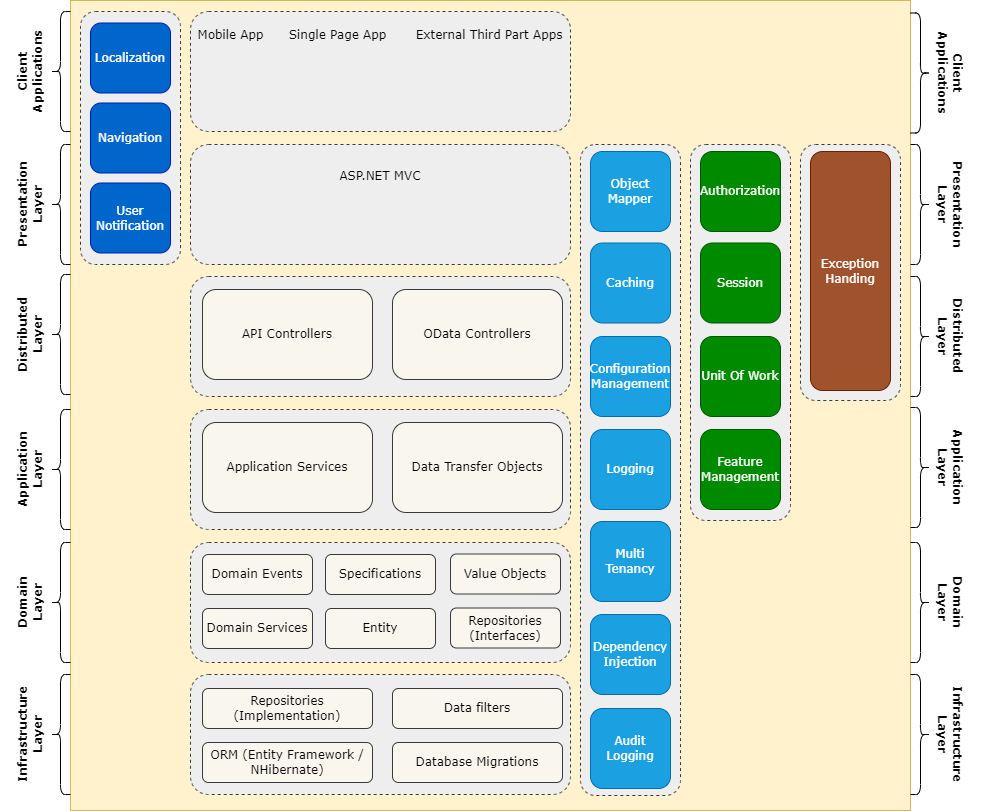

The diagram above was exported from draw.io. Its source (the exported page's mxGraphModel, read from the mxfile embedded in the PNG):
<mxGraphModel dx="1422" dy="875" grid="1" gridSize="10" guides="1" tooltips="1" connect="1" arrows="1" fold="1" page="1" pageScale="1" pageWidth="1169" pageHeight="827" math="0" shadow="0">
  <root>
    <mxCell id="0" />
    <mxCell id="1" parent="0" />
    <mxCell id="GQIuIEzlGHIzhAQjBasp-1" value="" style="rounded=0;whiteSpace=wrap;html=1;fillColor=#fff2cc;strokeColor=#d6b656;fontFamily=Verdana;fontSize=12;" vertex="1" parent="1">
      <mxGeometry x="165" y="9" width="840" height="810" as="geometry" />
    </mxCell>
    <mxCell id="GQIuIEzlGHIzhAQjBasp-2" value="" style="rounded=1;whiteSpace=wrap;html=1;dashed=1;fillColor=#eeeeee;strokeColor=#36393d;fontFamily=Verdana;fontSize=12;" vertex="1" parent="1">
      <mxGeometry x="285" y="683" width="380" height="120" as="geometry" />
    </mxCell>
    <mxCell id="GQIuIEzlGHIzhAQjBasp-3" value="Repositories (Implementation)" style="rounded=1;whiteSpace=wrap;html=1;fillColor=#f9f7ed;strokeColor=#36393d;fontFamily=Verdana;fontSize=12;" vertex="1" parent="1">
      <mxGeometry x="297" y="697" width="170" height="40" as="geometry" />
    </mxCell>
    <mxCell id="GQIuIEzlGHIzhAQjBasp-4" value="Data filters" style="rounded=1;whiteSpace=wrap;html=1;fillColor=#f9f7ed;strokeColor=#36393d;fontFamily=Verdana;fontSize=12;" vertex="1" parent="1">
      <mxGeometry x="487" y="697" width="170" height="40" as="geometry" />
    </mxCell>
    <mxCell id="GQIuIEzlGHIzhAQjBasp-5" value="ORM (Entity Framework / NHibernate)" style="rounded=1;whiteSpace=wrap;html=1;fillColor=#f9f7ed;strokeColor=#36393d;fontFamily=Verdana;fontSize=12;" vertex="1" parent="1">
      <mxGeometry x="297" y="751" width="170" height="40" as="geometry" />
    </mxCell>
    <mxCell id="GQIuIEzlGHIzhAQjBasp-6" value="Database Migrations" style="rounded=1;whiteSpace=wrap;html=1;fillColor=#f9f7ed;strokeColor=#36393d;fontFamily=Verdana;fontSize=12;" vertex="1" parent="1">
      <mxGeometry x="487" y="751" width="170" height="40" as="geometry" />
    </mxCell>
    <mxCell id="GQIuIEzlGHIzhAQjBasp-7" value="" style="shape=curlyBracket;whiteSpace=wrap;html=1;rounded=1;fontFamily=Verdana;fontSize=12;" vertex="1" parent="1">
      <mxGeometry x="145" y="683" width="20" height="120" as="geometry" />
    </mxCell>
    <mxCell id="GQIuIEzlGHIzhAQjBasp-8" value="Infrastructure Layer" style="text;html=1;strokeColor=none;fillColor=none;align=center;verticalAlign=middle;whiteSpace=wrap;rounded=0;horizontal=0;fontSize=12;fontFamily=Verdana;fontStyle=1" vertex="1" parent="1">
      <mxGeometry x="95" y="728" width="60" height="30" as="geometry" />
    </mxCell>
    <mxCell id="GQIuIEzlGHIzhAQjBasp-9" value="" style="rounded=1;whiteSpace=wrap;html=1;dashed=1;fillColor=#eeeeee;strokeColor=#36393d;fontFamily=Verdana;fontSize=12;" vertex="1" parent="1">
      <mxGeometry x="285" y="551" width="380" height="120" as="geometry" />
    </mxCell>
    <mxCell id="GQIuIEzlGHIzhAQjBasp-10" value="Domain Events" style="rounded=1;whiteSpace=wrap;html=1;fillColor=#f9f7ed;strokeColor=#36393d;fontFamily=Verdana;fontSize=12;" vertex="1" parent="1">
      <mxGeometry x="297" y="563" width="110" height="40" as="geometry" />
    </mxCell>
    <mxCell id="GQIuIEzlGHIzhAQjBasp-11" value="Specifications" style="rounded=1;whiteSpace=wrap;html=1;fillColor=#f9f7ed;strokeColor=#36393d;fontFamily=Verdana;fontSize=12;" vertex="1" parent="1">
      <mxGeometry x="420" y="563" width="110" height="40" as="geometry" />
    </mxCell>
    <mxCell id="GQIuIEzlGHIzhAQjBasp-12" value="Domain Services" style="rounded=1;whiteSpace=wrap;html=1;fillColor=#f9f7ed;strokeColor=#36393d;fontFamily=Verdana;fontSize=12;" vertex="1" parent="1">
      <mxGeometry x="297" y="617" width="110" height="40" as="geometry" />
    </mxCell>
    <mxCell id="GQIuIEzlGHIzhAQjBasp-13" value="Entity" style="rounded=1;whiteSpace=wrap;html=1;fillColor=#f9f7ed;strokeColor=#36393d;fontFamily=Verdana;fontSize=12;" vertex="1" parent="1">
      <mxGeometry x="420" y="617" width="110" height="40" as="geometry" />
    </mxCell>
    <mxCell id="GQIuIEzlGHIzhAQjBasp-14" value="Value Objects" style="rounded=1;whiteSpace=wrap;html=1;fillColor=#f9f7ed;strokeColor=#36393d;fontFamily=Verdana;fontSize=12;" vertex="1" parent="1">
      <mxGeometry x="545" y="562.5" width="110" height="40" as="geometry" />
    </mxCell>
    <mxCell id="GQIuIEzlGHIzhAQjBasp-15" value="Repositories (Interfaces)" style="rounded=1;whiteSpace=wrap;html=1;fillColor=#f9f7ed;strokeColor=#36393d;fontFamily=Verdana;fontSize=12;" vertex="1" parent="1">
      <mxGeometry x="545" y="616.5" width="110" height="40" as="geometry" />
    </mxCell>
    <mxCell id="GQIuIEzlGHIzhAQjBasp-16" value="" style="rounded=1;whiteSpace=wrap;html=1;dashed=1;fillColor=#eeeeee;strokeColor=#36393d;fontFamily=Verdana;fontSize=12;" vertex="1" parent="1">
      <mxGeometry x="285" y="418" width="380" height="120" as="geometry" />
    </mxCell>
    <mxCell id="GQIuIEzlGHIzhAQjBasp-17" value="Application Services" style="rounded=1;whiteSpace=wrap;html=1;fillColor=#f9f7ed;strokeColor=#36393d;fontFamily=Verdana;fontSize=12;" vertex="1" parent="1">
      <mxGeometry x="297" y="431" width="170" height="90" as="geometry" />
    </mxCell>
    <mxCell id="GQIuIEzlGHIzhAQjBasp-18" value="Data Transfer Objects" style="rounded=1;whiteSpace=wrap;html=1;fillColor=#f9f7ed;strokeColor=#36393d;fontFamily=Verdana;fontSize=12;" vertex="1" parent="1">
      <mxGeometry x="487" y="431" width="170" height="90" as="geometry" />
    </mxCell>
    <mxCell id="GQIuIEzlGHIzhAQjBasp-21" value="" style="rounded=1;whiteSpace=wrap;html=1;dashed=1;fillColor=#eeeeee;strokeColor=#36393d;fontFamily=Verdana;fontSize=12;" vertex="1" parent="1">
      <mxGeometry x="285" y="285" width="380" height="120" as="geometry" />
    </mxCell>
    <mxCell id="GQIuIEzlGHIzhAQjBasp-22" value="API Controllers" style="rounded=1;whiteSpace=wrap;html=1;fillColor=#f9f7ed;strokeColor=#36393d;fontFamily=Verdana;fontSize=12;" vertex="1" parent="1">
      <mxGeometry x="297" y="298" width="170" height="90" as="geometry" />
    </mxCell>
    <mxCell id="GQIuIEzlGHIzhAQjBasp-23" value="OData Controllers" style="rounded=1;whiteSpace=wrap;html=1;fillColor=#f9f7ed;strokeColor=#36393d;fontFamily=Verdana;fontSize=12;" vertex="1" parent="1">
      <mxGeometry x="487" y="298" width="170" height="90" as="geometry" />
    </mxCell>
    <mxCell id="GQIuIEzlGHIzhAQjBasp-25" value="ASP.NET MVC&lt;br style=&quot;font-size: 12px;&quot;&gt;&lt;br style=&quot;font-size: 12px;&quot;&gt;&lt;br style=&quot;font-size: 12px;&quot;&gt;&lt;br style=&quot;font-size: 12px;&quot;&gt;&lt;br style=&quot;font-size: 12px;&quot;&gt;" style="rounded=1;whiteSpace=wrap;html=1;dashed=1;fillColor=#eeeeee;strokeColor=#36393d;fontFamily=Verdana;fontSize=12;" vertex="1" parent="1">
      <mxGeometry x="285" y="153" width="380" height="120" as="geometry" />
    </mxCell>
    <mxCell id="GQIuIEzlGHIzhAQjBasp-26" value="Mobile App&amp;nbsp; &amp;nbsp; &amp;nbsp; Single Page App&amp;nbsp; &amp;nbsp; &amp;nbsp; &amp;nbsp;External Third Part Apps&lt;br style=&quot;font-size: 12px;&quot;&gt;&lt;br style=&quot;font-size: 12px;&quot;&gt;&lt;br style=&quot;font-size: 12px;&quot;&gt;&lt;br style=&quot;font-size: 12px;&quot;&gt;&lt;br style=&quot;font-size: 12px;&quot;&gt;&lt;br style=&quot;font-size: 12px;&quot;&gt;" style="rounded=1;whiteSpace=wrap;html=1;dashed=1;fillColor=#eeeeee;strokeColor=#36393d;fontFamily=Verdana;fontSize=12;" vertex="1" parent="1">
      <mxGeometry x="285" y="20" width="380" height="120" as="geometry" />
    </mxCell>
    <mxCell id="GQIuIEzlGHIzhAQjBasp-27" value="" style="rounded=1;whiteSpace=wrap;html=1;dashed=1;fillColor=#eeeeee;strokeColor=#36393d;fontFamily=Verdana;fontSize=12;" vertex="1" parent="1">
      <mxGeometry x="175" y="20" width="100" height="253" as="geometry" />
    </mxCell>
    <mxCell id="GQIuIEzlGHIzhAQjBasp-28" value="Localization" style="rounded=1;whiteSpace=wrap;html=1;fontFamily=Verdana;fontSize=12;fillColor=#0066CC;fontColor=#ffffff;strokeColor=#001DBC;" vertex="1" parent="1">
      <mxGeometry x="185" y="31.5" width="80" height="70" as="geometry" />
    </mxCell>
    <mxCell id="GQIuIEzlGHIzhAQjBasp-29" value="Navigation" style="rounded=1;whiteSpace=wrap;html=1;fontFamily=Verdana;fontSize=12;fillColor=#0066CC;fontColor=#ffffff;strokeColor=#001DBC;" vertex="1" parent="1">
      <mxGeometry x="185" y="111.5" width="80" height="70" as="geometry" />
    </mxCell>
    <mxCell id="GQIuIEzlGHIzhAQjBasp-30" value="User Notification" style="rounded=1;whiteSpace=wrap;html=1;fontFamily=Verdana;fontSize=12;fillColor=#0066CC;fontColor=#ffffff;strokeColor=#001DBC;" vertex="1" parent="1">
      <mxGeometry x="185" y="191.5" width="80" height="70" as="geometry" />
    </mxCell>
    <mxCell id="GQIuIEzlGHIzhAQjBasp-31" value="" style="shape=curlyBracket;whiteSpace=wrap;html=1;rounded=1;fontFamily=Verdana;fontSize=12;" vertex="1" parent="1">
      <mxGeometry x="145" y="551" width="20" height="120" as="geometry" />
    </mxCell>
    <mxCell id="GQIuIEzlGHIzhAQjBasp-32" value="Domain Layer" style="text;html=1;strokeColor=none;fillColor=none;align=center;verticalAlign=middle;whiteSpace=wrap;rounded=0;horizontal=0;fontSize=12;fontFamily=Verdana;fontStyle=1" vertex="1" parent="1">
      <mxGeometry x="95" y="596" width="60" height="30" as="geometry" />
    </mxCell>
    <mxCell id="GQIuIEzlGHIzhAQjBasp-33" value="" style="shape=curlyBracket;whiteSpace=wrap;html=1;rounded=1;fontFamily=Verdana;fontSize=12;" vertex="1" parent="1">
      <mxGeometry x="145" y="418" width="20" height="120" as="geometry" />
    </mxCell>
    <mxCell id="GQIuIEzlGHIzhAQjBasp-34" value="Application Layer" style="text;html=1;strokeColor=none;fillColor=none;align=center;verticalAlign=middle;whiteSpace=wrap;rounded=0;horizontal=0;fontSize=12;fontFamily=Verdana;fontStyle=1" vertex="1" parent="1">
      <mxGeometry x="95" y="463" width="60" height="30" as="geometry" />
    </mxCell>
    <mxCell id="GQIuIEzlGHIzhAQjBasp-35" value="" style="shape=curlyBracket;whiteSpace=wrap;html=1;rounded=1;fontFamily=Verdana;fontSize=12;" vertex="1" parent="1">
      <mxGeometry x="145" y="283" width="20" height="120" as="geometry" />
    </mxCell>
    <mxCell id="GQIuIEzlGHIzhAQjBasp-36" value="Distributed Layer" style="text;html=1;strokeColor=none;fillColor=none;align=center;verticalAlign=middle;whiteSpace=wrap;rounded=0;horizontal=0;fontSize=12;fontFamily=Verdana;fontStyle=1" vertex="1" parent="1">
      <mxGeometry x="95" y="328" width="60" height="30" as="geometry" />
    </mxCell>
    <mxCell id="GQIuIEzlGHIzhAQjBasp-37" value="" style="shape=curlyBracket;whiteSpace=wrap;html=1;rounded=1;fontFamily=Verdana;fontSize=12;" vertex="1" parent="1">
      <mxGeometry x="145" y="153" width="20" height="120" as="geometry" />
    </mxCell>
    <mxCell id="GQIuIEzlGHIzhAQjBasp-38" value="Presentation Layer" style="text;html=1;strokeColor=none;fillColor=none;align=center;verticalAlign=middle;whiteSpace=wrap;rounded=0;horizontal=0;fontSize=12;fontFamily=Verdana;fontStyle=1" vertex="1" parent="1">
      <mxGeometry x="95" y="198" width="60" height="30" as="geometry" />
    </mxCell>
    <mxCell id="GQIuIEzlGHIzhAQjBasp-39" value="" style="shape=curlyBracket;whiteSpace=wrap;html=1;rounded=1;fontFamily=Verdana;fontSize=12;" vertex="1" parent="1">
      <mxGeometry x="145" y="20" width="20" height="120" as="geometry" />
    </mxCell>
    <mxCell id="GQIuIEzlGHIzhAQjBasp-40" value="Client Applications" style="text;html=1;strokeColor=none;fillColor=none;align=center;verticalAlign=middle;whiteSpace=wrap;rounded=0;horizontal=0;fontSize=12;fontFamily=Verdana;fontStyle=1" vertex="1" parent="1">
      <mxGeometry x="95" y="65" width="60" height="30" as="geometry" />
    </mxCell>
    <mxCell id="GQIuIEzlGHIzhAQjBasp-41" value="" style="rounded=1;whiteSpace=wrap;html=1;dashed=1;fillColor=#eeeeee;strokeColor=#36393d;fontFamily=Verdana;fontSize=12;" vertex="1" parent="1">
      <mxGeometry x="675" y="153" width="100" height="651" as="geometry" />
    </mxCell>
    <mxCell id="GQIuIEzlGHIzhAQjBasp-42" value="Object Mapper" style="rounded=1;whiteSpace=wrap;html=1;fontFamily=Verdana;fontSize=12;fillColor=#1ba1e2;fontColor=#ffffff;strokeColor=#006EAF;" vertex="1" parent="1">
      <mxGeometry x="685" y="160" width="80" height="80" as="geometry" />
    </mxCell>
    <mxCell id="GQIuIEzlGHIzhAQjBasp-43" value="Caching" style="rounded=1;whiteSpace=wrap;html=1;fontFamily=Verdana;fontSize=12;fillColor=#1ba1e2;fontColor=#ffffff;strokeColor=#006EAF;" vertex="1" parent="1">
      <mxGeometry x="685" y="251.5" width="80" height="80" as="geometry" />
    </mxCell>
    <mxCell id="GQIuIEzlGHIzhAQjBasp-44" value="Configuration Management" style="rounded=1;whiteSpace=wrap;html=1;fontFamily=Verdana;fontSize=12;fillColor=#1ba1e2;fontColor=#ffffff;strokeColor=#006EAF;" vertex="1" parent="1">
      <mxGeometry x="685" y="345" width="80" height="80" as="geometry" />
    </mxCell>
    <mxCell id="GQIuIEzlGHIzhAQjBasp-45" value="Logging" style="rounded=1;whiteSpace=wrap;html=1;fontFamily=Verdana;fontSize=12;fillColor=#1ba1e2;fontColor=#ffffff;strokeColor=#006EAF;" vertex="1" parent="1">
      <mxGeometry x="685" y="438" width="80" height="80" as="geometry" />
    </mxCell>
    <mxCell id="GQIuIEzlGHIzhAQjBasp-46" value="Multi Tenancy" style="rounded=1;whiteSpace=wrap;html=1;fontFamily=Verdana;fontSize=12;fillColor=#1ba1e2;fontColor=#ffffff;strokeColor=#006EAF;" vertex="1" parent="1">
      <mxGeometry x="685" y="530" width="80" height="80" as="geometry" />
    </mxCell>
    <mxCell id="GQIuIEzlGHIzhAQjBasp-47" value="Dependency&lt;br&gt;Injection" style="rounded=1;whiteSpace=wrap;html=1;fontFamily=Verdana;fontSize=12;fillColor=#1ba1e2;fontColor=#ffffff;strokeColor=#006EAF;" vertex="1" parent="1">
      <mxGeometry x="685" y="623" width="80" height="80" as="geometry" />
    </mxCell>
    <mxCell id="GQIuIEzlGHIzhAQjBasp-48" value="Audit Logging" style="rounded=1;whiteSpace=wrap;html=1;fontFamily=Verdana;fontSize=12;fillColor=#1ba1e2;fontColor=#ffffff;strokeColor=#006EAF;" vertex="1" parent="1">
      <mxGeometry x="685" y="717" width="80" height="80" as="geometry" />
    </mxCell>
    <mxCell id="GQIuIEzlGHIzhAQjBasp-49" value="" style="rounded=1;whiteSpace=wrap;html=1;dashed=1;fillColor=#eeeeee;strokeColor=#36393d;fontFamily=Verdana;fontSize=12;" vertex="1" parent="1">
      <mxGeometry x="785" y="153" width="100" height="376" as="geometry" />
    </mxCell>
    <mxCell id="GQIuIEzlGHIzhAQjBasp-50" value="Authorization" style="rounded=1;whiteSpace=wrap;html=1;fontFamily=Verdana;fontSize=12;fillColor=#008a00;strokeColor=#005700;fontColor=#ffffff;" vertex="1" parent="1">
      <mxGeometry x="795" y="160" width="80" height="80" as="geometry" />
    </mxCell>
    <mxCell id="GQIuIEzlGHIzhAQjBasp-51" value="Session" style="rounded=1;whiteSpace=wrap;html=1;fontFamily=Verdana;fontSize=12;fillColor=#008a00;strokeColor=#005700;fontColor=#ffffff;" vertex="1" parent="1">
      <mxGeometry x="795" y="251.5" width="80" height="80" as="geometry" />
    </mxCell>
    <mxCell id="GQIuIEzlGHIzhAQjBasp-52" value="Unit Of Work" style="rounded=1;whiteSpace=wrap;html=1;fontFamily=Verdana;fontSize=12;fillColor=#008a00;strokeColor=#005700;fontColor=#ffffff;" vertex="1" parent="1">
      <mxGeometry x="795" y="345" width="80" height="80" as="geometry" />
    </mxCell>
    <mxCell id="GQIuIEzlGHIzhAQjBasp-53" value="Feature Management" style="rounded=1;whiteSpace=wrap;html=1;fontFamily=Verdana;fontSize=12;fillColor=#008a00;strokeColor=#005700;fontColor=#ffffff;" vertex="1" parent="1">
      <mxGeometry x="795" y="438" width="80" height="80" as="geometry" />
    </mxCell>
    <mxCell id="GQIuIEzlGHIzhAQjBasp-57" value="" style="rounded=1;whiteSpace=wrap;html=1;dashed=1;fillColor=#eeeeee;strokeColor=#36393d;fontFamily=Verdana;fontSize=12;" vertex="1" parent="1">
      <mxGeometry x="895" y="153" width="100" height="256" as="geometry" />
    </mxCell>
    <mxCell id="GQIuIEzlGHIzhAQjBasp-58" value="Exception Handing" style="rounded=1;whiteSpace=wrap;html=1;fontFamily=Verdana;fontSize=12;fillColor=#a0522d;strokeColor=#6D1F00;fontColor=#ffffff;" vertex="1" parent="1">
      <mxGeometry x="905" y="160" width="80" height="239" as="geometry" />
    </mxCell>
    <mxCell id="GQIuIEzlGHIzhAQjBasp-69" value="" style="shape=curlyBracket;whiteSpace=wrap;html=1;rounded=1;fontFamily=Verdana;fontSize=12;rotation=-180;" vertex="1" parent="1">
      <mxGeometry x="1005" y="21.5" width="20" height="120" as="geometry" />
    </mxCell>
    <mxCell id="GQIuIEzlGHIzhAQjBasp-70" value="Client Applications" style="text;html=1;strokeColor=none;fillColor=none;align=center;verticalAlign=middle;whiteSpace=wrap;rounded=0;horizontal=0;fontSize=12;fontFamily=Verdana;fontStyle=1;rotation=-180;" vertex="1" parent="1">
      <mxGeometry x="1015" y="66.5" width="60" height="30" as="geometry" />
    </mxCell>
    <mxCell id="GQIuIEzlGHIzhAQjBasp-73" value="" style="shape=curlyBracket;whiteSpace=wrap;html=1;rounded=1;fontFamily=Verdana;fontSize=12;rotation=-180;" vertex="1" parent="1">
      <mxGeometry x="1005" y="153" width="20" height="120" as="geometry" />
    </mxCell>
    <mxCell id="GQIuIEzlGHIzhAQjBasp-74" value="Presentation Layer" style="text;html=1;strokeColor=none;fillColor=none;align=center;verticalAlign=middle;whiteSpace=wrap;rounded=0;horizontal=0;fontSize=12;fontFamily=Verdana;fontStyle=1;rotation=-180;" vertex="1" parent="1">
      <mxGeometry x="1015" y="198" width="60" height="30" as="geometry" />
    </mxCell>
    <mxCell id="GQIuIEzlGHIzhAQjBasp-75" value="" style="shape=curlyBracket;whiteSpace=wrap;html=1;rounded=1;fontFamily=Verdana;fontSize=12;rotation=-180;" vertex="1" parent="1">
      <mxGeometry x="1005" y="285" width="20" height="120" as="geometry" />
    </mxCell>
    <mxCell id="GQIuIEzlGHIzhAQjBasp-76" value="Distributed Layer" style="text;html=1;strokeColor=none;fillColor=none;align=center;verticalAlign=middle;whiteSpace=wrap;rounded=0;horizontal=0;fontSize=12;fontFamily=Verdana;fontStyle=1;rotation=-180;" vertex="1" parent="1">
      <mxGeometry x="1015" y="330" width="60" height="30" as="geometry" />
    </mxCell>
    <mxCell id="GQIuIEzlGHIzhAQjBasp-77" value="" style="shape=curlyBracket;whiteSpace=wrap;html=1;rounded=1;fontFamily=Verdana;fontSize=12;rotation=-180;" vertex="1" parent="1">
      <mxGeometry x="1005" y="416" width="20" height="120" as="geometry" />
    </mxCell>
    <mxCell id="GQIuIEzlGHIzhAQjBasp-78" value="Application Layer" style="text;html=1;strokeColor=none;fillColor=none;align=center;verticalAlign=middle;whiteSpace=wrap;rounded=0;horizontal=0;fontSize=12;fontFamily=Verdana;fontStyle=1;rotation=-180;" vertex="1" parent="1">
      <mxGeometry x="1015" y="461" width="60" height="30" as="geometry" />
    </mxCell>
    <mxCell id="GQIuIEzlGHIzhAQjBasp-79" value="" style="shape=curlyBracket;whiteSpace=wrap;html=1;rounded=1;fontFamily=Verdana;fontSize=12;rotation=-180;" vertex="1" parent="1">
      <mxGeometry x="1005" y="551" width="20" height="120" as="geometry" />
    </mxCell>
    <mxCell id="GQIuIEzlGHIzhAQjBasp-80" value="Domain Layer" style="text;html=1;strokeColor=none;fillColor=none;align=center;verticalAlign=middle;whiteSpace=wrap;rounded=0;horizontal=0;fontSize=12;fontFamily=Verdana;fontStyle=1;rotation=-180;" vertex="1" parent="1">
      <mxGeometry x="1015" y="596" width="60" height="30" as="geometry" />
    </mxCell>
    <mxCell id="GQIuIEzlGHIzhAQjBasp-81" value="" style="shape=curlyBracket;whiteSpace=wrap;html=1;rounded=1;fontFamily=Verdana;fontSize=12;rotation=-180;" vertex="1" parent="1">
      <mxGeometry x="1005" y="683" width="20" height="120" as="geometry" />
    </mxCell>
    <mxCell id="GQIuIEzlGHIzhAQjBasp-82" value="Infrastructure Layer" style="text;html=1;strokeColor=none;fillColor=none;align=center;verticalAlign=middle;whiteSpace=wrap;rounded=0;horizontal=0;fontSize=12;fontFamily=Verdana;fontStyle=1;rotation=-180;" vertex="1" parent="1">
      <mxGeometry x="1015" y="728" width="60" height="30" as="geometry" />
    </mxCell>
  </root>
</mxGraphModel>